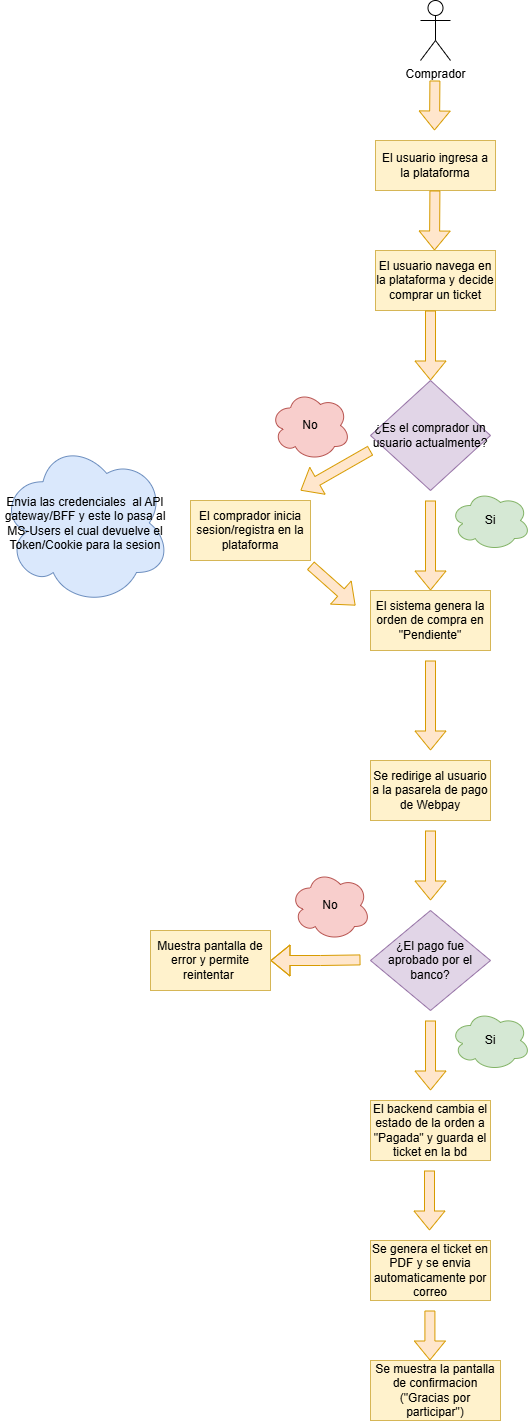

The diagram above was exported from draw.io. Its source (the exported page's mxGraphModel, read from the mxfile embedded in the PNG):
<mxGraphModel dx="4020" dy="1668" grid="1" gridSize="10" guides="1" tooltips="1" connect="1" arrows="1" fold="1" page="1" pageScale="1" pageWidth="1200" pageHeight="1500" math="0" shadow="0">
  <root>
    <mxCell id="0" />
    <mxCell id="1" parent="0" />
    <mxCell id="0qGPCjxIbqr1-UHb-TBa-1" parent="1" style="shape=umlActor;verticalLabelPosition=bottom;verticalAlign=top;html=1;outlineConnect=0;" value="Comprador" vertex="1">
      <mxGeometry height="60" width="30" x="590" y="40" as="geometry" />
    </mxCell>
    <mxCell id="0qGPCjxIbqr1-UHb-TBa-2" edge="1" parent="1" style="shape=flexArrow;endArrow=classic;html=1;rounded=0;fillColor=#ffe6cc;strokeColor=#d79b00;" value="">
      <mxGeometry height="50" relative="1" width="50" as="geometry">
        <mxPoint x="604.41" y="120" as="sourcePoint" />
        <mxPoint x="604" y="170" as="targetPoint" />
      </mxGeometry>
    </mxCell>
    <mxCell id="0qGPCjxIbqr1-UHb-TBa-4" parent="1" style="rounded=0;whiteSpace=wrap;html=1;fillColor=#fff2cc;strokeColor=#d6b656;" value="El usuario ingresa a la plataforma" vertex="1">
      <mxGeometry height="50" width="120" x="545" y="180" as="geometry" />
    </mxCell>
    <mxCell id="0qGPCjxIbqr1-UHb-TBa-5" edge="1" parent="1" style="shape=flexArrow;endArrow=classic;html=1;rounded=0;fillColor=#ffe6cc;strokeColor=#d79b00;" value="">
      <mxGeometry height="50" relative="1" width="50" as="geometry">
        <mxPoint x="604.41" y="230" as="sourcePoint" />
        <mxPoint x="604" y="290" as="targetPoint" />
      </mxGeometry>
    </mxCell>
    <mxCell id="0qGPCjxIbqr1-UHb-TBa-6" parent="1" style="rounded=0;whiteSpace=wrap;html=1;fillColor=#fff2cc;strokeColor=#d6b656;" value="El usuario navega en la plataforma y decide comprar un ticket" vertex="1">
      <mxGeometry height="60" width="120" x="545" y="290" as="geometry" />
    </mxCell>
    <mxCell id="0qGPCjxIbqr1-UHb-TBa-7" edge="1" parent="1" style="shape=flexArrow;endArrow=classic;html=1;rounded=0;fillColor=#ffe6cc;strokeColor=#d79b00;" value="">
      <mxGeometry height="50" relative="1" width="50" as="geometry">
        <mxPoint x="600" y="350" as="sourcePoint" />
        <mxPoint x="600" y="420" as="targetPoint" />
      </mxGeometry>
    </mxCell>
    <mxCell id="0qGPCjxIbqr1-UHb-TBa-8" parent="1" style="rhombus;whiteSpace=wrap;html=1;fillColor=#e1d5e7;strokeColor=#9673a6;" value="¿Es el comprador un usuario actualmente?" vertex="1">
      <mxGeometry height="110" width="120" x="540" y="420" as="geometry" />
    </mxCell>
    <mxCell id="0qGPCjxIbqr1-UHb-TBa-9" edge="1" parent="1" style="shape=flexArrow;endArrow=classic;html=1;rounded=0;fillColor=#ffe6cc;strokeColor=#d79b00;" value="">
      <mxGeometry height="50" relative="1" width="50" as="geometry">
        <Array as="points" />
        <mxPoint x="540" y="490" as="sourcePoint" />
        <mxPoint x="470" y="530" as="targetPoint" />
      </mxGeometry>
    </mxCell>
    <mxCell id="0qGPCjxIbqr1-UHb-TBa-10" parent="1" style="rounded=0;whiteSpace=wrap;html=1;fillColor=#fff2cc;strokeColor=#d6b656;" value="El comprador inicia sesion/registra en la plataforma" vertex="1">
      <mxGeometry height="60" width="120" x="360" y="540" as="geometry" />
    </mxCell>
    <mxCell id="0qGPCjxIbqr1-UHb-TBa-11" parent="1" style="ellipse;shape=cloud;whiteSpace=wrap;html=1;fillColor=#dae8fc;strokeColor=#6c8ebf;" value="Envia las credenciales&amp;nbsp; al API gateway/BFF y este lo pasa al MS-Users el cual devuelve el Token/Cookie para la sesion" vertex="1">
      <mxGeometry height="165" width="170" x="170" y="480" as="geometry" />
    </mxCell>
    <mxCell id="0qGPCjxIbqr1-UHb-TBa-12" edge="1" parent="1" style="shape=flexArrow;endArrow=classic;html=1;rounded=0;fillColor=#ffe6cc;strokeColor=#d79b00;" value="">
      <mxGeometry height="50" relative="1" width="50" as="geometry">
        <Array as="points" />
        <mxPoint x="600" y="540" as="sourcePoint" />
        <mxPoint x="600" y="630" as="targetPoint" />
      </mxGeometry>
    </mxCell>
    <mxCell id="0qGPCjxIbqr1-UHb-TBa-13" parent="1" style="rounded=0;whiteSpace=wrap;html=1;fillColor=#fff2cc;strokeColor=#d6b656;" value="El sistema genera la orden de compra en &quot;Pendiente&quot;" vertex="1">
      <mxGeometry height="60" width="120" x="540" y="630" as="geometry" />
    </mxCell>
    <mxCell id="0qGPCjxIbqr1-UHb-TBa-14" edge="1" parent="1" style="shape=flexArrow;endArrow=classic;html=1;rounded=0;fillColor=#ffe6cc;strokeColor=#d79b00;" value="">
      <mxGeometry height="50" relative="1" width="50" as="geometry">
        <Array as="points" />
        <mxPoint x="600" y="700" as="sourcePoint" />
        <mxPoint x="600" y="790" as="targetPoint" />
      </mxGeometry>
    </mxCell>
    <mxCell id="0qGPCjxIbqr1-UHb-TBa-15" parent="1" style="rounded=0;whiteSpace=wrap;html=1;fillColor=#fff2cc;strokeColor=#d6b656;" value="Se redirige al usuario a la pasarela de pago de Webpay" vertex="1">
      <mxGeometry height="60" width="120" x="540" y="800" as="geometry" />
    </mxCell>
    <mxCell id="0qGPCjxIbqr1-UHb-TBa-16" parent="1" style="rhombus;whiteSpace=wrap;html=1;fillColor=#e1d5e7;strokeColor=#9673a6;" value="¿El pago fue aprobado por el banco?" vertex="1">
      <mxGeometry height="100" width="120" x="540" y="950" as="geometry" />
    </mxCell>
    <mxCell id="0qGPCjxIbqr1-UHb-TBa-17" edge="1" parent="1" style="shape=flexArrow;endArrow=classic;html=1;rounded=0;fillColor=#ffe6cc;strokeColor=#d79b00;" value="">
      <mxGeometry height="50" relative="1" width="50" as="geometry">
        <Array as="points" />
        <mxPoint x="600" y="870" as="sourcePoint" />
        <mxPoint x="600" y="940" as="targetPoint" />
      </mxGeometry>
    </mxCell>
    <mxCell id="0qGPCjxIbqr1-UHb-TBa-18" edge="1" parent="1" style="shape=flexArrow;endArrow=classic;html=1;rounded=0;fillColor=#ffe6cc;strokeColor=#d79b00;" target="0qGPCjxIbqr1-UHb-TBa-19" value="">
      <mxGeometry height="50" relative="1" width="50" as="geometry">
        <Array as="points">
          <mxPoint x="490" y="1000" />
        </Array>
        <mxPoint x="530" y="999.41" as="sourcePoint" />
        <mxPoint x="430" y="999.41" as="targetPoint" />
      </mxGeometry>
    </mxCell>
    <mxCell id="0qGPCjxIbqr1-UHb-TBa-19" parent="1" style="rounded=0;whiteSpace=wrap;html=1;fillColor=#fff2cc;strokeColor=#d6b656;" value="Muestra pantalla de error y permite reintentar&amp;nbsp;" vertex="1">
      <mxGeometry height="60" width="120" x="320" y="969.9999999999999" as="geometry" />
    </mxCell>
    <mxCell id="0qGPCjxIbqr1-UHb-TBa-20" edge="1" parent="1" style="shape=flexArrow;endArrow=classic;html=1;rounded=0;fillColor=#ffe6cc;strokeColor=#d79b00;" value="">
      <mxGeometry height="50" relative="1" width="50" as="geometry">
        <mxPoint x="600" y="1060" as="sourcePoint" />
        <mxPoint x="600" y="1130" as="targetPoint" />
      </mxGeometry>
    </mxCell>
    <mxCell id="0qGPCjxIbqr1-UHb-TBa-22" edge="1" parent="1" style="shape=flexArrow;endArrow=classic;html=1;rounded=0;fillColor=#ffe6cc;strokeColor=#d79b00;" value="">
      <mxGeometry height="50" relative="1" width="50" as="geometry">
        <mxPoint x="480" y="605" as="sourcePoint" />
        <mxPoint x="525" y="645" as="targetPoint" />
      </mxGeometry>
    </mxCell>
    <mxCell id="0qGPCjxIbqr1-UHb-TBa-23" parent="1" style="rounded=0;whiteSpace=wrap;html=1;fillColor=#fff2cc;strokeColor=#d6b656;" value="El backend cambia el estado de la orden a &quot;Pagada&quot; y guarda el ticket en la bd" vertex="1">
      <mxGeometry height="60" width="120" x="540" y="1140" as="geometry" />
    </mxCell>
    <mxCell id="0qGPCjxIbqr1-UHb-TBa-24" edge="1" parent="1" style="shape=flexArrow;endArrow=classic;html=1;rounded=0;fillColor=#ffe6cc;strokeColor=#d79b00;" value="">
      <mxGeometry height="50" relative="1" width="50" as="geometry">
        <mxPoint x="599" y="1210" as="sourcePoint" />
        <mxPoint x="599" y="1270" as="targetPoint" />
      </mxGeometry>
    </mxCell>
    <mxCell id="0qGPCjxIbqr1-UHb-TBa-25" parent="1" style="rounded=0;whiteSpace=wrap;html=1;fillColor=#fff2cc;strokeColor=#d6b656;" value="Se genera el ticket en PDF y se envia automaticamente por correo" vertex="1">
      <mxGeometry height="60" width="120" x="540" y="1280" as="geometry" />
    </mxCell>
    <mxCell id="0qGPCjxIbqr1-UHb-TBa-27" parent="1" style="rounded=0;whiteSpace=wrap;html=1;fillColor=#fff2cc;strokeColor=#d6b656;" value="Se muestra la pantalla de confirmacion (&quot;Gracias por participar&quot;)" vertex="1">
      <mxGeometry height="60" width="130" x="540" y="1400" as="geometry" />
    </mxCell>
    <mxCell id="0qGPCjxIbqr1-UHb-TBa-28" edge="1" parent="1" style="shape=flexArrow;endArrow=classic;html=1;rounded=0;fillColor=#ffe6cc;strokeColor=#d79b00;" value="">
      <mxGeometry height="50" relative="1" width="50" as="geometry">
        <mxPoint x="599.41" y="1350" as="sourcePoint" />
        <mxPoint x="599.41" y="1400" as="targetPoint" />
      </mxGeometry>
    </mxCell>
    <mxCell id="0qGPCjxIbqr1-UHb-TBa-29" parent="1" style="ellipse;shape=cloud;whiteSpace=wrap;html=1;fillColor=#f8cecc;strokeColor=#b85450;" value="No" vertex="1">
      <mxGeometry height="70" width="80" x="440" y="430" as="geometry" />
    </mxCell>
    <mxCell id="0qGPCjxIbqr1-UHb-TBa-30" parent="1" style="ellipse;shape=cloud;whiteSpace=wrap;html=1;fillColor=#d5e8d4;strokeColor=#82b366;" value="Si" vertex="1">
      <mxGeometry height="60" width="80" x="620" y="530" as="geometry" />
    </mxCell>
    <mxCell id="0qGPCjxIbqr1-UHb-TBa-31" parent="1" style="ellipse;shape=cloud;whiteSpace=wrap;html=1;fillColor=#d5e8d4;strokeColor=#82b366;" value="Si" vertex="1">
      <mxGeometry height="60" width="80" x="620" y="1050" as="geometry" />
    </mxCell>
    <mxCell id="0qGPCjxIbqr1-UHb-TBa-32" parent="1" style="ellipse;shape=cloud;whiteSpace=wrap;html=1;fillColor=#f8cecc;strokeColor=#b85450;" value="No" vertex="1">
      <mxGeometry height="70" width="80" x="460" y="910" as="geometry" />
    </mxCell>
  </root>
</mxGraphModel>